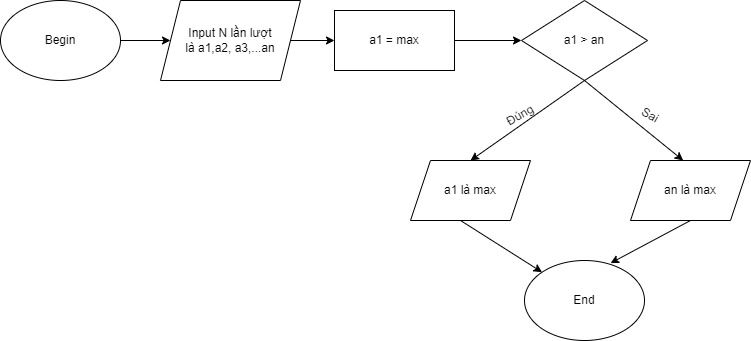

The diagram above was exported from draw.io. Its source (the exported page's mxGraphModel, read from the mxfile embedded in the PNG):
<mxGraphModel dx="794" dy="424" grid="1" gridSize="10" guides="1" tooltips="1" connect="1" arrows="1" fold="1" page="1" pageScale="1" pageWidth="827" pageHeight="1169" math="0" shadow="0">
  <root>
    <mxCell id="0" />
    <mxCell id="1" parent="0" />
    <mxCell id="dTQNmowk9hjEOqQCiY6f-3" value="" style="edgeStyle=orthogonalEdgeStyle;rounded=0;orthogonalLoop=1;jettySize=auto;html=1;" parent="1" source="dTQNmowk9hjEOqQCiY6f-1" target="dTQNmowk9hjEOqQCiY6f-2" edge="1">
      <mxGeometry relative="1" as="geometry" />
    </mxCell>
    <mxCell id="dTQNmowk9hjEOqQCiY6f-1" value="Begin" style="ellipse;whiteSpace=wrap;html=1;" parent="1" vertex="1">
      <mxGeometry x="40" y="40" width="120" height="80" as="geometry" />
    </mxCell>
    <mxCell id="dTQNmowk9hjEOqQCiY6f-5" value="" style="edgeStyle=orthogonalEdgeStyle;rounded=0;orthogonalLoop=1;jettySize=auto;html=1;" parent="1" source="dTQNmowk9hjEOqQCiY6f-2" target="dTQNmowk9hjEOqQCiY6f-4" edge="1">
      <mxGeometry relative="1" as="geometry" />
    </mxCell>
    <mxCell id="dTQNmowk9hjEOqQCiY6f-2" value="Input N lần lượt &lt;br&gt;là a1,a2, a3,...an" style="shape=parallelogram;perimeter=parallelogramPerimeter;whiteSpace=wrap;html=1;fixedSize=1;" parent="1" vertex="1">
      <mxGeometry x="200" y="40" width="140" height="80" as="geometry" />
    </mxCell>
    <mxCell id="dTQNmowk9hjEOqQCiY6f-7" value="" style="edgeStyle=orthogonalEdgeStyle;rounded=0;orthogonalLoop=1;jettySize=auto;html=1;" parent="1" source="dTQNmowk9hjEOqQCiY6f-4" target="dTQNmowk9hjEOqQCiY6f-6" edge="1">
      <mxGeometry relative="1" as="geometry" />
    </mxCell>
    <mxCell id="dTQNmowk9hjEOqQCiY6f-4" value="a1 = max" style="whiteSpace=wrap;html=1;" parent="1" vertex="1">
      <mxGeometry x="374" y="50" width="120" height="60" as="geometry" />
    </mxCell>
    <mxCell id="dTQNmowk9hjEOqQCiY6f-6" value="a1 &amp;gt; an" style="rhombus;whiteSpace=wrap;html=1;" parent="1" vertex="1">
      <mxGeometry x="561" y="40" width="126" height="80" as="geometry" />
    </mxCell>
    <mxCell id="QHwrt7767ItQyPSppodE-1" value="an là max" style="shape=parallelogram;perimeter=parallelogramPerimeter;whiteSpace=wrap;html=1;fixedSize=1;" parent="1" vertex="1">
      <mxGeometry x="670" y="200" width="120" height="60" as="geometry" />
    </mxCell>
    <mxCell id="QHwrt7767ItQyPSppodE-2" value="a1 là max" style="shape=parallelogram;perimeter=parallelogramPerimeter;whiteSpace=wrap;html=1;fixedSize=1;" parent="1" vertex="1">
      <mxGeometry x="450" y="200" width="120" height="60" as="geometry" />
    </mxCell>
    <mxCell id="QHwrt7767ItQyPSppodE-4" value="" style="endArrow=classic;html=1;rounded=0;exitX=0.5;exitY=1;exitDx=0;exitDy=0;entryX=0.5;entryY=0;entryDx=0;entryDy=0;" parent="1" source="dTQNmowk9hjEOqQCiY6f-6" target="QHwrt7767ItQyPSppodE-2" edge="1">
      <mxGeometry width="50" height="50" relative="1" as="geometry">
        <mxPoint x="550" y="150" as="sourcePoint" />
        <mxPoint x="600" y="100" as="targetPoint" />
      </mxGeometry>
    </mxCell>
    <mxCell id="QHwrt7767ItQyPSppodE-5" value="" style="endArrow=classic;html=1;rounded=0;entryX=0.439;entryY=0;entryDx=0;entryDy=0;entryPerimeter=0;exitX=0.5;exitY=1;exitDx=0;exitDy=0;" parent="1" source="dTQNmowk9hjEOqQCiY6f-6" target="QHwrt7767ItQyPSppodE-1" edge="1">
      <mxGeometry width="50" height="50" relative="1" as="geometry">
        <mxPoint x="670" y="170" as="sourcePoint" />
        <mxPoint x="710" y="130" as="targetPoint" />
        <Array as="points" />
      </mxGeometry>
    </mxCell>
    <mxCell id="QHwrt7767ItQyPSppodE-8" value="Đúng" style="text;html=1;strokeColor=none;fillColor=none;align=center;verticalAlign=middle;whiteSpace=wrap;rounded=0;rotation=-30;" parent="1" vertex="1">
      <mxGeometry x="530" y="140" width="60" height="30" as="geometry" />
    </mxCell>
    <mxCell id="QHwrt7767ItQyPSppodE-10" value="Sai" style="text;html=1;strokeColor=none;fillColor=none;align=center;verticalAlign=middle;whiteSpace=wrap;rounded=0;rotation=30;" parent="1" vertex="1">
      <mxGeometry x="660" y="140" width="60" height="30" as="geometry" />
    </mxCell>
    <mxCell id="QHwrt7767ItQyPSppodE-11" value="End" style="ellipse;whiteSpace=wrap;html=1;" parent="1" vertex="1">
      <mxGeometry x="564" y="300" width="120" height="80" as="geometry" />
    </mxCell>
    <mxCell id="QHwrt7767ItQyPSppodE-12" value="" style="endArrow=classic;html=1;rounded=0;entryX=0;entryY=0;entryDx=0;entryDy=0;exitX=0.417;exitY=1;exitDx=0;exitDy=0;exitPerimeter=0;" parent="1" source="QHwrt7767ItQyPSppodE-2" target="QHwrt7767ItQyPSppodE-11" edge="1">
      <mxGeometry width="50" height="50" relative="1" as="geometry">
        <mxPoint x="380" y="250" as="sourcePoint" />
        <mxPoint x="430" y="200" as="targetPoint" />
      </mxGeometry>
    </mxCell>
    <mxCell id="QHwrt7767ItQyPSppodE-13" value="" style="endArrow=classic;html=1;rounded=0;entryX=0.717;entryY=0.033;entryDx=0;entryDy=0;entryPerimeter=0;exitX=0.5;exitY=1;exitDx=0;exitDy=0;" parent="1" source="QHwrt7767ItQyPSppodE-1" target="QHwrt7767ItQyPSppodE-11" edge="1">
      <mxGeometry width="50" height="50" relative="1" as="geometry">
        <mxPoint x="700" y="340" as="sourcePoint" />
        <mxPoint x="750" y="290" as="targetPoint" />
      </mxGeometry>
    </mxCell>
  </root>
</mxGraphModel>